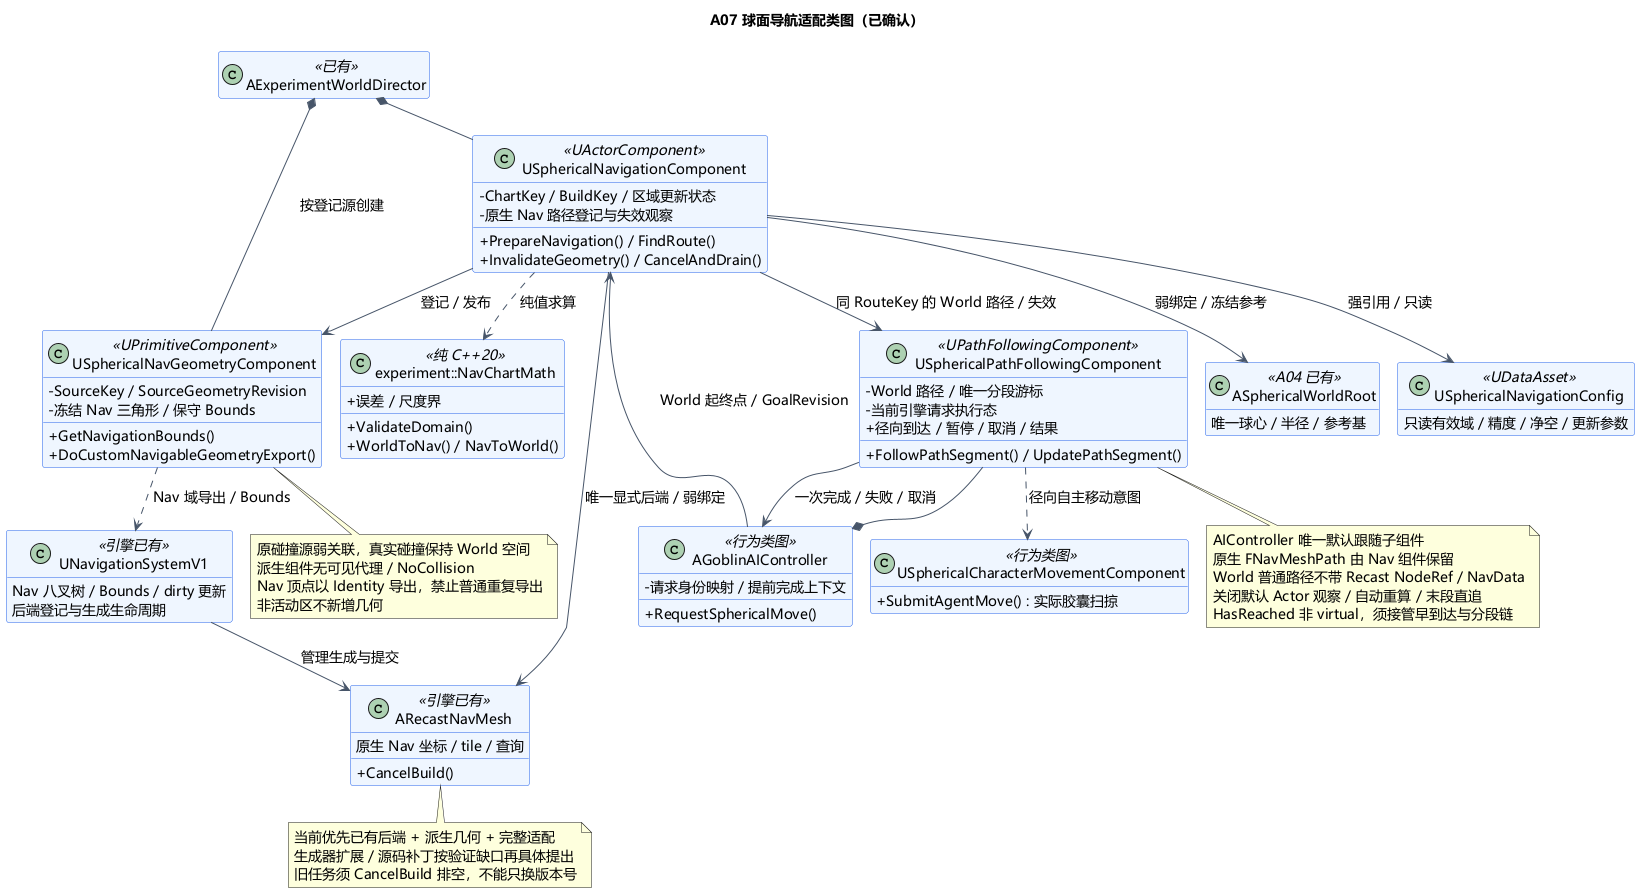

The diagram above was rendered by PlantUML. Its source (embedded in the PNG):
@startuml A07-navigation-class-design
!pragma layout smetana
title A07 球面导航适配类图（已确认）
skinparam defaultFontName Microsoft YaHei
skinparam defaultFontSize 14
skinparam shadowing false
skinparam backgroundColor #FFFFFF
skinparam classAttributeIconSize 0
skinparam classBackgroundColor #EFF6FF
skinparam classBorderColor #2563EB
skinparam ArrowColor #475569
hide empty members
top to bottom direction

class "AExperimentWorldDirector" as Director <<已有>>
class "ASphericalWorldRoot" as Root <<A04 已有>> {
 唯一球心 / 半径 / 参考基
}
class "USphericalNavigationConfig" as Config <<UDataAsset>> {
 只读有效域 / 精度 / 净空 / 更新参数
}
class "USphericalNavigationComponent" as Nav <<UActorComponent>> {
 - ChartKey / BuildKey / 区域更新状态
 - 原生 Nav 路径登记与失效观察
 + PrepareNavigation() / FindRoute()
 + InvalidateGeometry() / CancelAndDrain()
}
class "USphericalNavGeometryComponent" as Geometry <<UPrimitiveComponent>> {
 - SourceKey / SourceGeometryRevision
 - 冻结 Nav 三角形 / 保守 Bounds
 + GetNavigationBounds()
 + DoCustomNavigableGeometryExport()
}
class "experiment::NavChartMath" as Math <<纯 C++20>> {
 + ValidateDomain()
 + WorldToNav() / NavToWorld()
 + 误差 / 尺度界
}
class "UNavigationSystemV1" as System <<引擎已有>> {
 Nav 八叉树 / Bounds / dirty 更新
 后端登记与生成生命周期
}
class "ARecastNavMesh" as Backend <<引擎已有>> {
 原生 Nav 坐标 / tile / 查询
 + CancelBuild()
}
class "AGoblinAIController" as Controller <<行为类图>> {
 - 请求身份映射 / 提前完成上下文
 + RequestSphericalMove()
}
class "USphericalPathFollowingComponent" as Follow <<UPathFollowingComponent>> {
 - World 路径 / 唯一分段游标
 - 当前引擎请求执行态
 + FollowPathSegment() / UpdatePathSegment()
 + 径向到达 / 暂停 / 取消 / 结果
}
class "USphericalCharacterMovementComponent" as Movement <<行为类图>> {
 + SubmitAgentMove() : 实际胶囊扫掠
}

Director *-- Nav
Director *-- Geometry : 按登记源创建
Nav --> Root : 弱绑定 / 冻结参考
Nav --> Config : 强引用 / 只读
Nav --> Geometry : 登记 / 发布
Nav ..> Math : 纯值求算
Nav --> Backend : 唯一显式后端 / 弱绑定
Geometry ..> System : Nav 域导出 / Bounds
System --> Backend : 管理生成与提交
Controller --> Nav : World 起终点 / GoalRevision
Controller *-- Follow
Nav --> Follow : 同 RouteKey 的 World 路径 / 失效
Follow ..> Movement : 径向自主移动意图
Follow --> Controller : 一次完成 / 失败 / 取消

note bottom of Geometry
 原碰撞源弱关联，真实碰撞保持 World 空间
 派生组件无可见代理 / NoCollision
 Nav 顶点以 Identity 导出，禁止普通重复导出
 非活动区不新增几何
end note
note bottom of Backend
 当前优先已有后端 + 派生几何 + 完整适配
 生成器扩展 / 源码补丁按验证缺口再具体提出
 旧任务须 CancelBuild 排空，不能只换版本号
end note
note bottom of Follow
 AIController 唯一默认跟随子组件
 原生 FNavMeshPath 由 Nav 组件保留
 World 普通路径不带 Recast NodeRef / NavData
 关闭默认 Actor 观察 / 自动重算 / 末段直追
 HasReached 非 virtual，须接管早到达与分段链
end note
@enduml